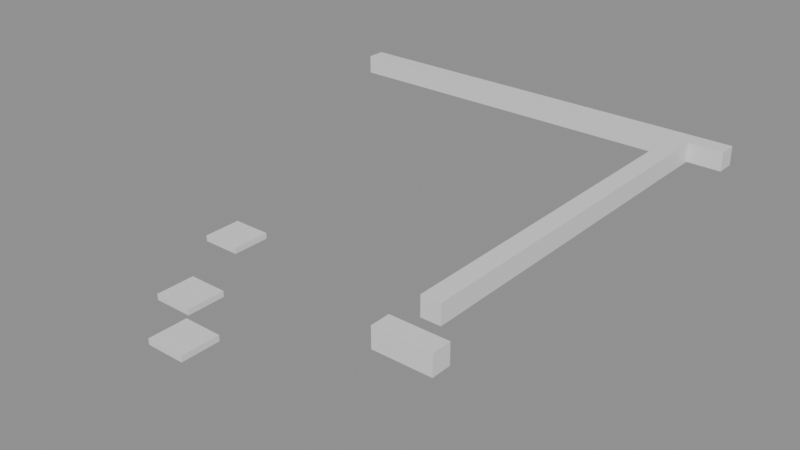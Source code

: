 # Source: building_lego.blend  (saved by Blender 5.0.119; exported with 4.5.12 LTS)
import bpy
from mathutils import Matrix  # noqa: F401  (used for matrix-valued properties, if any)

bpy.ops.wm.read_factory_settings(use_empty=True)
scene = bpy.context.scene
scene.name = 'Scene'

# ---- collections
col_01_paredes_externas = bpy.data.collections.new('01_Paredes_Externas'); scene.collection.children.link(col_01_paredes_externas)
col_04_moveis_decoracoes = bpy.data.collections.new('04_Moveis_Decoracoes'); scene.collection.children.link(col_04_moveis_decoracoes)

# ---- materials (node trees are filled in below, after node groups)
mat_mat_parede_externa = bpy.data.materials.new('Mat_Parede_Externa')
mat_mat_moveis = bpy.data.materials.new('Mat_Moveis')

# ---- material node trees
mat_mat_parede_externa.use_nodes = True; mat_mat_parede_externa.node_tree.nodes.clear()
_N = mat_mat_parede_externa.node_tree.nodes; _L = mat_mat_parede_externa.node_tree.links
n0 = _N.new('ShaderNodeBsdfPrincipled'); n0.name = 'BSDF - Pré-fundamentado'; n0.location = (-200, 100)
n1 = _N.new('ShaderNodeOutputMaterial'); n1.name = 'Saída de material'; n1.location = (200, 100)
_L.new(n0.outputs[0], n1.inputs[0])
n1.is_active_output = True
mat_mat_moveis.use_nodes = True; mat_mat_moveis.node_tree.nodes.clear()
_N = mat_mat_moveis.node_tree.nodes; _L = mat_mat_moveis.node_tree.links
n0 = _N.new('ShaderNodeBsdfPrincipled'); n0.name = 'BSDF - Pré-fundamentado'; n0.location = (-200, 100)
n1 = _N.new('ShaderNodeOutputMaterial'); n1.name = 'Saída de material'; n1.location = (200, 100)
_L.new(n0.outputs[0], n1.inputs[0])
n1.is_active_output = True

# ---- meshes
me_bloco_stone_wall_4167_1631_z17 = bpy.data.meshes.new('Bloco_stone_wall_4167_1631_z17')
me_bloco_stone_wall_4167_1631_z17.from_pydata([(-0.5, -0.175, -0.18), (0.5, -0.175, -0.18), (0.5, 0.175, -0.18), (-0.5, 0.175, -0.18), (-0.5, -0.175, 0.18), (0.5, -0.175, 0.18), (0.5, 0.175, 0.18), (-0.5, 0.175, 0.18)], [], [(0, 1, 2, 3), (4, 7, 6, 5), (0, 4, 5, 1), (2, 6, 7, 3), (0, 3, 7, 4), (1, 5, 6, 2)])
me_bloco_stone_wall_4167_1631_z17.materials.append(mat_mat_parede_externa)
me_bloco_stone_wall_4167_1631_z17.update()
me_bloco_stone_wall_4160_1639_z17 = bpy.data.meshes.new('Bloco_stone_wall_4160_1639_z17')
me_bloco_stone_wall_4160_1639_z17.from_pydata([(-0.5, -0.175, -0.18), (0.5, -0.175, -0.18), (0.5, 0.175, -0.18), (-0.5, 0.175, -0.18), (-0.5, -0.175, 0.18), (0.5, -0.175, 0.18), (0.5, 0.175, 0.18), (-0.5, 0.175, 0.18)], [], [(0, 1, 2, 3), (4, 7, 6, 5), (0, 4, 5, 1), (2, 6, 7, 3), (0, 3, 7, 4), (1, 5, 6, 2)])
me_bloco_stone_wall_4160_1639_z17.materials.append(mat_mat_parede_externa)
me_bloco_stone_wall_4160_1639_z17.update()
me_bloco_stone_wall_4161_1639_z17 = bpy.data.meshes.new('Bloco_stone_wall_4161_1639_z17')
me_bloco_stone_wall_4161_1639_z17.from_pydata([(-0.5, -0.175, -0.18), (0.5, -0.175, -0.18), (0.5, 0.175, -0.18), (-0.5, 0.175, -0.18), (-0.5, -0.175, 0.18), (0.5, -0.175, 0.18), (0.5, 0.175, 0.18), (-0.5, 0.175, 0.18)], [], [(0, 1, 2, 3), (4, 7, 6, 5), (0, 4, 5, 1), (2, 6, 7, 3), (0, 3, 7, 4), (1, 5, 6, 2)])
me_bloco_stone_wall_4161_1639_z17.materials.append(mat_mat_parede_externa)
me_bloco_stone_wall_4161_1639_z17.update()
me_bloco_stone_wall_4162_1639_z17 = bpy.data.meshes.new('Bloco_stone_wall_4162_1639_z17')
me_bloco_stone_wall_4162_1639_z17.from_pydata([(-0.5, -0.175, -0.18), (0.5, -0.175, -0.18), (0.5, 0.175, -0.18), (-0.5, 0.175, -0.18), (-0.5, -0.175, 0.18), (0.5, -0.175, 0.18), (0.5, 0.175, 0.18), (-0.5, 0.175, 0.18)], [], [(0, 1, 2, 3), (4, 7, 6, 5), (0, 4, 5, 1), (2, 6, 7, 3), (0, 3, 7, 4), (1, 5, 6, 2)])
me_bloco_stone_wall_4162_1639_z17.materials.append(mat_mat_parede_externa)
me_bloco_stone_wall_4162_1639_z17.update()
me_bloco_stone_wall_4163_1639_z17 = bpy.data.meshes.new('Bloco_stone_wall_4163_1639_z17')
me_bloco_stone_wall_4163_1639_z17.from_pydata([(-0.5, -0.175, -0.18), (0.5, -0.175, -0.18), (0.5, 0.175, -0.18), (-0.5, 0.175, -0.18), (-0.5, -0.175, 0.18), (0.5, -0.175, 0.18), (0.5, 0.175, 0.18), (-0.5, 0.175, 0.18)], [], [(0, 1, 2, 3), (4, 7, 6, 5), (0, 4, 5, 1), (2, 6, 7, 3), (0, 3, 7, 4), (1, 5, 6, 2)])
me_bloco_stone_wall_4163_1639_z17.materials.append(mat_mat_parede_externa)
me_bloco_stone_wall_4163_1639_z17.update()
me_bloco_stone_wall_4164_1639_z17 = bpy.data.meshes.new('Bloco_stone_wall_4164_1639_z17')
me_bloco_stone_wall_4164_1639_z17.from_pydata([(-0.5, -0.175, -0.18), (0.5, -0.175, -0.18), (0.5, 0.175, -0.18), (-0.5, 0.175, -0.18), (-0.5, -0.175, 0.18), (0.5, -0.175, 0.18), (0.5, 0.175, 0.18), (-0.5, 0.175, 0.18)], [], [(0, 1, 2, 3), (4, 7, 6, 5), (0, 4, 5, 1), (2, 6, 7, 3), (0, 3, 7, 4), (1, 5, 6, 2)])
me_bloco_stone_wall_4164_1639_z17.materials.append(mat_mat_parede_externa)
me_bloco_stone_wall_4164_1639_z17.update()
me_bloco_stone_wall_4165_1639_z17 = bpy.data.meshes.new('Bloco_stone_wall_4165_1639_z17')
me_bloco_stone_wall_4165_1639_z17.from_pydata([(-0.5, -0.175, -0.18), (0.5, -0.175, -0.18), (0.5, 0.175, -0.18), (-0.5, 0.175, -0.18), (-0.5, -0.175, 0.18), (0.5, -0.175, 0.18), (0.5, 0.175, 0.18), (-0.5, 0.175, 0.18)], [], [(0, 1, 2, 3), (4, 7, 6, 5), (0, 4, 5, 1), (2, 6, 7, 3), (0, 3, 7, 4), (1, 5, 6, 2)])
me_bloco_stone_wall_4165_1639_z17.materials.append(mat_mat_parede_externa)
me_bloco_stone_wall_4165_1639_z17.update()
me_bloco_stone_wall_4166_1639_z17 = bpy.data.meshes.new('Bloco_stone_wall_4166_1639_z17')
me_bloco_stone_wall_4166_1639_z17.from_pydata([(-0.5, -0.175, -0.18), (0.5, -0.175, -0.18), (0.5, 0.175, -0.18), (-0.5, 0.175, -0.18), (-0.5, -0.175, 0.18), (0.5, -0.175, 0.18), (0.5, 0.175, 0.18), (-0.5, 0.175, 0.18)], [], [(0, 1, 2, 3), (4, 7, 6, 5), (0, 4, 5, 1), (2, 6, 7, 3), (0, 3, 7, 4), (1, 5, 6, 2)])
me_bloco_stone_wall_4166_1639_z17.materials.append(mat_mat_parede_externa)
me_bloco_stone_wall_4166_1639_z17.update()
me_bloco_stone_wall_4167_1639_z17 = bpy.data.meshes.new('Bloco_stone_wall_4167_1639_z17')
me_bloco_stone_wall_4167_1639_z17.from_pydata([(-0.5, -0.175, -0.18), (0.5, -0.175, -0.18), (0.5, 0.175, -0.18), (-0.5, 0.175, -0.18), (-0.5, -0.175, 0.18), (0.5, -0.175, 0.18), (0.5, 0.175, 0.18), (-0.5, 0.175, 0.18)], [], [(0, 1, 2, 3), (4, 7, 6, 5), (0, 4, 5, 1), (2, 6, 7, 3), (0, 3, 7, 4), (1, 5, 6, 2)])
me_bloco_stone_wall_4167_1639_z17.materials.append(mat_mat_parede_externa)
me_bloco_stone_wall_4167_1639_z17.update()
me_bloco_stone_wall_4167_1632_z17 = bpy.data.meshes.new('Bloco_stone_wall_4167_1632_z17')
me_bloco_stone_wall_4167_1632_z17.from_pydata([(-0.175, -0.5, -0.18), (0.175, -0.5, -0.18), (0.175, 0.5, -0.18), (-0.175, 0.5, -0.18), (-0.175, -0.5, 0.18), (0.175, -0.5, 0.18), (0.175, 0.5, 0.18), (-0.175, 0.5, 0.18)], [], [(0, 1, 2, 3), (4, 7, 6, 5), (0, 4, 5, 1), (2, 6, 7, 3), (0, 3, 7, 4), (1, 5, 6, 2)])
me_bloco_stone_wall_4167_1632_z17.materials.append(mat_mat_parede_externa)
me_bloco_stone_wall_4167_1632_z17.update()
me_bloco_stone_wall_4167_1633_z17 = bpy.data.meshes.new('Bloco_stone_wall_4167_1633_z17')
me_bloco_stone_wall_4167_1633_z17.from_pydata([(-0.175, -0.5, -0.18), (0.175, -0.5, -0.18), (0.175, 0.5, -0.18), (-0.175, 0.5, -0.18), (-0.175, -0.5, 0.18), (0.175, -0.5, 0.18), (0.175, 0.5, 0.18), (-0.175, 0.5, 0.18)], [], [(0, 1, 2, 3), (4, 7, 6, 5), (0, 4, 5, 1), (2, 6, 7, 3), (0, 3, 7, 4), (1, 5, 6, 2)])
me_bloco_stone_wall_4167_1633_z17.materials.append(mat_mat_parede_externa)
me_bloco_stone_wall_4167_1633_z17.update()
me_bloco_stone_wall_4167_1634_z17 = bpy.data.meshes.new('Bloco_stone_wall_4167_1634_z17')
me_bloco_stone_wall_4167_1634_z17.from_pydata([(-0.175, -0.5, -0.18), (0.175, -0.5, -0.18), (0.175, 0.5, -0.18), (-0.175, 0.5, -0.18), (-0.175, -0.5, 0.18), (0.175, -0.5, 0.18), (0.175, 0.5, 0.18), (-0.175, 0.5, 0.18)], [], [(0, 1, 2, 3), (4, 7, 6, 5), (0, 4, 5, 1), (2, 6, 7, 3), (0, 3, 7, 4), (1, 5, 6, 2)])
me_bloco_stone_wall_4167_1634_z17.materials.append(mat_mat_parede_externa)
me_bloco_stone_wall_4167_1634_z17.update()
me_bloco_stone_wall_4167_1635_z17 = bpy.data.meshes.new('Bloco_stone_wall_4167_1635_z17')
me_bloco_stone_wall_4167_1635_z17.from_pydata([(-0.175, -0.5, -0.18), (0.175, -0.5, -0.18), (0.175, 0.5, -0.18), (-0.175, 0.5, -0.18), (-0.175, -0.5, 0.18), (0.175, -0.5, 0.18), (0.175, 0.5, 0.18), (-0.175, 0.5, 0.18)], [], [(0, 1, 2, 3), (4, 7, 6, 5), (0, 4, 5, 1), (2, 6, 7, 3), (0, 3, 7, 4), (1, 5, 6, 2)])
me_bloco_stone_wall_4167_1635_z17.materials.append(mat_mat_parede_externa)
me_bloco_stone_wall_4167_1635_z17.update()
me_bloco_stone_wall_4167_1636_z17 = bpy.data.meshes.new('Bloco_stone_wall_4167_1636_z17')
me_bloco_stone_wall_4167_1636_z17.from_pydata([(-0.175, -0.5, -0.18), (0.175, -0.5, -0.18), (0.175, 0.5, -0.18), (-0.175, 0.5, -0.18), (-0.175, -0.5, 0.18), (0.175, -0.5, 0.18), (0.175, 0.5, 0.18), (-0.175, 0.5, 0.18)], [], [(0, 1, 2, 3), (4, 7, 6, 5), (0, 4, 5, 1), (2, 6, 7, 3), (0, 3, 7, 4), (1, 5, 6, 2)])
me_bloco_stone_wall_4167_1636_z17.materials.append(mat_mat_parede_externa)
me_bloco_stone_wall_4167_1636_z17.update()
me_bloco_stone_wall_4167_1637_z17 = bpy.data.meshes.new('Bloco_stone_wall_4167_1637_z17')
me_bloco_stone_wall_4167_1637_z17.from_pydata([(-0.175, -0.5, -0.18), (0.175, -0.5, -0.18), (0.175, 0.5, -0.18), (-0.175, 0.5, -0.18), (-0.175, -0.5, 0.18), (0.175, -0.5, 0.18), (0.175, 0.5, 0.18), (-0.175, 0.5, 0.18)], [], [(0, 1, 2, 3), (4, 7, 6, 5), (0, 4, 5, 1), (2, 6, 7, 3), (0, 3, 7, 4), (1, 5, 6, 2)])
me_bloco_stone_wall_4167_1637_z17.materials.append(mat_mat_parede_externa)
me_bloco_stone_wall_4167_1637_z17.update()
me_bloco_stone_wall_4167_1638_z17 = bpy.data.meshes.new('Bloco_stone_wall_4167_1638_z17')
me_bloco_stone_wall_4167_1638_z17.from_pydata([(-0.175, -0.5, -0.18), (0.175, -0.5, -0.18), (0.175, 0.5, -0.18), (-0.175, 0.5, -0.18), (-0.175, -0.5, 0.18), (0.175, -0.5, 0.18), (0.175, 0.5, 0.18), (-0.175, 0.5, 0.18)], [], [(0, 1, 2, 3), (4, 7, 6, 5), (0, 4, 5, 1), (2, 6, 7, 3), (0, 3, 7, 4), (1, 5, 6, 2)])
me_bloco_stone_wall_4167_1638_z17.materials.append(mat_mat_parede_externa)
me_bloco_stone_wall_4167_1638_z17.update()
me_movel_web_4162_1631_z0 = bpy.data.meshes.new('Movel_web_4162_1631_z0')
me_movel_web_4162_1631_z0.from_pydata([(-0.4, -0.4, -0.06), (0.4, -0.4, -0.06), (0.4, 0.4, -0.06), (-0.4, 0.4, -0.06), (-0.4, -0.4, 0.06), (0.4, -0.4, 0.06), (0.4, 0.4, 0.06), (-0.4, 0.4, 0.06)], [], [(0, 1, 2, 3), (4, 7, 6, 5), (0, 4, 5, 1), (2, 6, 7, 3), (0, 3, 7, 4), (1, 5, 6, 2)])
me_movel_web_4162_1631_z0.materials.append(mat_mat_moveis)
me_movel_web_4162_1631_z0.update()
me_movel_web_4161_1632_z0 = bpy.data.meshes.new('Movel_web_4161_1632_z0')
me_movel_web_4161_1632_z0.from_pydata([(-0.4, -0.4, -0.06), (0.4, -0.4, -0.06), (0.4, 0.4, -0.06), (-0.4, 0.4, -0.06), (-0.4, -0.4, 0.06), (0.4, -0.4, 0.06), (0.4, 0.4, 0.06), (-0.4, 0.4, 0.06)], [], [(0, 1, 2, 3), (4, 7, 6, 5), (0, 4, 5, 1), (2, 6, 7, 3), (0, 3, 7, 4), (1, 5, 6, 2)])
me_movel_web_4161_1632_z0.materials.append(mat_mat_moveis)
me_movel_web_4161_1632_z0.update()
me_movel_web_4160_1634_z0 = bpy.data.meshes.new('Movel_web_4160_1634_z0')
me_movel_web_4160_1634_z0.from_pydata([(-0.4, -0.4, -0.06), (0.4, -0.4, -0.06), (0.4, 0.4, -0.06), (-0.4, 0.4, -0.06), (-0.4, -0.4, 0.06), (0.4, -0.4, 0.06), (0.4, 0.4, 0.06), (-0.4, 0.4, 0.06)], [], [(0, 1, 2, 3), (4, 7, 6, 5), (0, 4, 5, 1), (2, 6, 7, 3), (0, 3, 7, 4), (1, 5, 6, 2)])
me_movel_web_4160_1634_z0.materials.append(mat_mat_moveis)
me_movel_web_4160_1634_z0.update()

# ---- objects
ob_parede_externa_norte_y1631_x4167_4167 = bpy.data.objects.new('Parede_Externa_Norte_Y1631_X4167_4167', None)
ob_bloco_stone_wall_4167_1631_z17 = bpy.data.objects.new('Bloco_stone_wall_4167_1631_z17', me_bloco_stone_wall_4167_1631_z17)
ob_parede_externa_sul_y1639_x4160_4167 = bpy.data.objects.new('Parede_Externa_Sul_Y1639_X4160_4167', None)
ob_bloco_stone_wall_4160_1639_z17 = bpy.data.objects.new('Bloco_stone_wall_4160_1639_z17', me_bloco_stone_wall_4160_1639_z17)
ob_bloco_stone_wall_4161_1639_z17 = bpy.data.objects.new('Bloco_stone_wall_4161_1639_z17', me_bloco_stone_wall_4161_1639_z17)
ob_bloco_stone_wall_4162_1639_z17 = bpy.data.objects.new('Bloco_stone_wall_4162_1639_z17', me_bloco_stone_wall_4162_1639_z17)
ob_bloco_stone_wall_4163_1639_z17 = bpy.data.objects.new('Bloco_stone_wall_4163_1639_z17', me_bloco_stone_wall_4163_1639_z17)
ob_bloco_stone_wall_4164_1639_z17 = bpy.data.objects.new('Bloco_stone_wall_4164_1639_z17', me_bloco_stone_wall_4164_1639_z17)
ob_bloco_stone_wall_4165_1639_z17 = bpy.data.objects.new('Bloco_stone_wall_4165_1639_z17', me_bloco_stone_wall_4165_1639_z17)
ob_bloco_stone_wall_4166_1639_z17 = bpy.data.objects.new('Bloco_stone_wall_4166_1639_z17', me_bloco_stone_wall_4166_1639_z17)
ob_bloco_stone_wall_4167_1639_z17 = bpy.data.objects.new('Bloco_stone_wall_4167_1639_z17', me_bloco_stone_wall_4167_1639_z17)
ob_parede_externa_leste_x4167_y1632_1638 = bpy.data.objects.new('Parede_Externa_Leste_X4167_Y1632_1638', None)
ob_bloco_stone_wall_4167_1632_z17 = bpy.data.objects.new('Bloco_stone_wall_4167_1632_z17', me_bloco_stone_wall_4167_1632_z17)
ob_bloco_stone_wall_4167_1633_z17 = bpy.data.objects.new('Bloco_stone_wall_4167_1633_z17', me_bloco_stone_wall_4167_1633_z17)
ob_bloco_stone_wall_4167_1634_z17 = bpy.data.objects.new('Bloco_stone_wall_4167_1634_z17', me_bloco_stone_wall_4167_1634_z17)
ob_bloco_stone_wall_4167_1635_z17 = bpy.data.objects.new('Bloco_stone_wall_4167_1635_z17', me_bloco_stone_wall_4167_1635_z17)
ob_bloco_stone_wall_4167_1636_z17 = bpy.data.objects.new('Bloco_stone_wall_4167_1636_z17', me_bloco_stone_wall_4167_1636_z17)
ob_bloco_stone_wall_4167_1637_z17 = bpy.data.objects.new('Bloco_stone_wall_4167_1637_z17', me_bloco_stone_wall_4167_1637_z17)
ob_bloco_stone_wall_4167_1638_z17 = bpy.data.objects.new('Bloco_stone_wall_4167_1638_z17', me_bloco_stone_wall_4167_1638_z17)
ob_moveis_decoracoes = bpy.data.objects.new('Moveis_Decoracoes', None)
ob_movel_web_4162_1631_z0 = bpy.data.objects.new('Movel_web_4162_1631_z0', me_movel_web_4162_1631_z0)
ob_movel_web_4161_1632_z0 = bpy.data.objects.new('Movel_web_4161_1632_z0', me_movel_web_4161_1632_z0)
ob_movel_web_4160_1634_z0 = bpy.data.objects.new('Movel_web_4160_1634_z0', me_movel_web_4160_1634_z0)

# ---- transforms, parenting, visibility, modifiers, constraints
ob_parede_externa_norte_y1631_x4167_4167.location = (3.5, -4.0, 0.0)
ob_parede_externa_norte_y1631_x4167_4167.empty_display_type = 'CUBE'
ob_bloco_stone_wall_4167_1631_z17.parent = ob_parede_externa_norte_y1631_x4167_4167
ob_bloco_stone_wall_4167_1631_z17.matrix_parent_inverse = Matrix(((1.0, -0.0, 0.0, -3.5), (-0.0, 1.0, -0.0, 4.0), (0.0, -0.0, 1.0, -0.0), (-0.0, 0.0, -0.0, 1.0)))
ob_bloco_stone_wall_4167_1631_z17.location = (3.5, -4.325, 0.18)
ob_parede_externa_sul_y1639_x4160_4167.location = (0.0, 4.0, 0.0)
ob_parede_externa_sul_y1639_x4160_4167.empty_display_type = 'CUBE'
ob_bloco_stone_wall_4160_1639_z17.parent = ob_parede_externa_sul_y1639_x4160_4167
ob_bloco_stone_wall_4160_1639_z17.matrix_parent_inverse = Matrix(((1.0, -0.0, 0.0, -0.0), (-0.0, 1.0, -0.0, -4.0), (0.0, -0.0, 1.0, -0.0), (-0.0, 0.0, -0.0, 1.0)))
ob_bloco_stone_wall_4160_1639_z17.location = (-3.5, 3.675, 0.18)
ob_bloco_stone_wall_4161_1639_z17.parent = ob_parede_externa_sul_y1639_x4160_4167
ob_bloco_stone_wall_4161_1639_z17.matrix_parent_inverse = Matrix(((1.0, -0.0, 0.0, -0.0), (-0.0, 1.0, -0.0, -4.0), (0.0, -0.0, 1.0, -0.0), (-0.0, 0.0, -0.0, 1.0)))
ob_bloco_stone_wall_4161_1639_z17.location = (-2.5, 3.675, 0.18)
ob_bloco_stone_wall_4162_1639_z17.parent = ob_parede_externa_sul_y1639_x4160_4167
ob_bloco_stone_wall_4162_1639_z17.matrix_parent_inverse = Matrix(((1.0, -0.0, 0.0, -0.0), (-0.0, 1.0, -0.0, -4.0), (0.0, -0.0, 1.0, -0.0), (-0.0, 0.0, -0.0, 1.0)))
ob_bloco_stone_wall_4162_1639_z17.location = (-1.5, 3.675, 0.18)
ob_bloco_stone_wall_4163_1639_z17.parent = ob_parede_externa_sul_y1639_x4160_4167
ob_bloco_stone_wall_4163_1639_z17.matrix_parent_inverse = Matrix(((1.0, -0.0, 0.0, -0.0), (-0.0, 1.0, -0.0, -4.0), (0.0, -0.0, 1.0, -0.0), (-0.0, 0.0, -0.0, 1.0)))
ob_bloco_stone_wall_4163_1639_z17.location = (-0.5, 3.675, 0.18)
ob_bloco_stone_wall_4164_1639_z17.parent = ob_parede_externa_sul_y1639_x4160_4167
ob_bloco_stone_wall_4164_1639_z17.matrix_parent_inverse = Matrix(((1.0, -0.0, 0.0, -0.0), (-0.0, 1.0, -0.0, -4.0), (0.0, -0.0, 1.0, -0.0), (-0.0, 0.0, -0.0, 1.0)))
ob_bloco_stone_wall_4164_1639_z17.location = (0.5, 3.675, 0.18)
ob_bloco_stone_wall_4165_1639_z17.parent = ob_parede_externa_sul_y1639_x4160_4167
ob_bloco_stone_wall_4165_1639_z17.matrix_parent_inverse = Matrix(((1.0, -0.0, 0.0, -0.0), (-0.0, 1.0, -0.0, -4.0), (0.0, -0.0, 1.0, -0.0), (-0.0, 0.0, -0.0, 1.0)))
ob_bloco_stone_wall_4165_1639_z17.location = (1.5, 3.675, 0.18)
ob_bloco_stone_wall_4166_1639_z17.parent = ob_parede_externa_sul_y1639_x4160_4167
ob_bloco_stone_wall_4166_1639_z17.matrix_parent_inverse = Matrix(((1.0, -0.0, 0.0, -0.0), (-0.0, 1.0, -0.0, -4.0), (0.0, -0.0, 1.0, -0.0), (-0.0, 0.0, -0.0, 1.0)))
ob_bloco_stone_wall_4166_1639_z17.location = (2.5, 3.675, 0.18)
ob_bloco_stone_wall_4167_1639_z17.parent = ob_parede_externa_sul_y1639_x4160_4167
ob_bloco_stone_wall_4167_1639_z17.matrix_parent_inverse = Matrix(((1.0, -0.0, 0.0, -0.0), (-0.0, 1.0, -0.0, -4.0), (0.0, -0.0, 1.0, -0.0), (-0.0, 0.0, -0.0, 1.0)))
ob_bloco_stone_wall_4167_1639_z17.location = (3.5, 3.675, 0.18)
ob_parede_externa_leste_x4167_y1632_1638.location = (3.5, 0.0, 0.0)
ob_parede_externa_leste_x4167_y1632_1638.empty_display_type = 'CUBE'
ob_bloco_stone_wall_4167_1632_z17.parent = ob_parede_externa_leste_x4167_y1632_1638
ob_bloco_stone_wall_4167_1632_z17.matrix_parent_inverse = Matrix(((1.0, -0.0, 0.0, -3.5), (-0.0, 1.0, -0.0, 0.0), (0.0, -0.0, 1.0, -0.0), (-0.0, 0.0, -0.0, 1.0)))
ob_bloco_stone_wall_4167_1632_z17.location = (3.175, -3.0, 0.18)
ob_bloco_stone_wall_4167_1633_z17.parent = ob_parede_externa_leste_x4167_y1632_1638
ob_bloco_stone_wall_4167_1633_z17.matrix_parent_inverse = Matrix(((1.0, -0.0, 0.0, -3.5), (-0.0, 1.0, -0.0, 0.0), (0.0, -0.0, 1.0, -0.0), (-0.0, 0.0, -0.0, 1.0)))
ob_bloco_stone_wall_4167_1633_z17.location = (3.175, -2.0, 0.18)
ob_bloco_stone_wall_4167_1634_z17.parent = ob_parede_externa_leste_x4167_y1632_1638
ob_bloco_stone_wall_4167_1634_z17.matrix_parent_inverse = Matrix(((1.0, -0.0, 0.0, -3.5), (-0.0, 1.0, -0.0, 0.0), (0.0, -0.0, 1.0, -0.0), (-0.0, 0.0, -0.0, 1.0)))
ob_bloco_stone_wall_4167_1634_z17.location = (3.175, -1.0, 0.18)
ob_bloco_stone_wall_4167_1635_z17.parent = ob_parede_externa_leste_x4167_y1632_1638
ob_bloco_stone_wall_4167_1635_z17.matrix_parent_inverse = Matrix(((1.0, -0.0, 0.0, -3.5), (-0.0, 1.0, -0.0, 0.0), (0.0, -0.0, 1.0, -0.0), (-0.0, 0.0, -0.0, 1.0)))
ob_bloco_stone_wall_4167_1635_z17.location = (3.175, 0.0, 0.18)
ob_bloco_stone_wall_4167_1636_z17.parent = ob_parede_externa_leste_x4167_y1632_1638
ob_bloco_stone_wall_4167_1636_z17.matrix_parent_inverse = Matrix(((1.0, -0.0, 0.0, -3.5), (-0.0, 1.0, -0.0, 0.0), (0.0, -0.0, 1.0, -0.0), (-0.0, 0.0, -0.0, 1.0)))
ob_bloco_stone_wall_4167_1636_z17.location = (3.175, 1.0, 0.18)
ob_bloco_stone_wall_4167_1637_z17.parent = ob_parede_externa_leste_x4167_y1632_1638
ob_bloco_stone_wall_4167_1637_z17.matrix_parent_inverse = Matrix(((1.0, -0.0, 0.0, -3.5), (-0.0, 1.0, -0.0, 0.0), (0.0, -0.0, 1.0, -0.0), (-0.0, 0.0, -0.0, 1.0)))
ob_bloco_stone_wall_4167_1637_z17.location = (3.175, 2.0, 0.18)
ob_bloco_stone_wall_4167_1638_z17.parent = ob_parede_externa_leste_x4167_y1632_1638
ob_bloco_stone_wall_4167_1638_z17.matrix_parent_inverse = Matrix(((1.0, -0.0, 0.0, -3.5), (-0.0, 1.0, -0.0, 0.0), (0.0, -0.0, 1.0, -0.0), (-0.0, 0.0, -0.0, 1.0)))
ob_bloco_stone_wall_4167_1638_z17.location = (3.175, 3.0, 0.18)
ob_moveis_decoracoes.location = (0.0, 0.0, 0.0)
ob_moveis_decoracoes.empty_display_type = 'CUBE'
ob_movel_web_4162_1631_z0.parent = ob_moveis_decoracoes
ob_movel_web_4162_1631_z0.location = (-1.5, -4.0, -1.98)
ob_movel_web_4161_1632_z0.parent = ob_moveis_decoracoes
ob_movel_web_4161_1632_z0.location = (-2.5, -3.0, -1.98)
ob_movel_web_4160_1634_z0.parent = ob_moveis_decoracoes
ob_movel_web_4160_1634_z0.location = (-3.5, -1.0, -1.98)

# ---- collection membership
col_01_paredes_externas.objects.link(ob_parede_externa_norte_y1631_x4167_4167)
col_01_paredes_externas.objects.link(ob_bloco_stone_wall_4167_1631_z17)
col_01_paredes_externas.objects.link(ob_parede_externa_sul_y1639_x4160_4167)
col_01_paredes_externas.objects.link(ob_bloco_stone_wall_4160_1639_z17)
col_01_paredes_externas.objects.link(ob_bloco_stone_wall_4161_1639_z17)
col_01_paredes_externas.objects.link(ob_bloco_stone_wall_4162_1639_z17)
col_01_paredes_externas.objects.link(ob_bloco_stone_wall_4163_1639_z17)
col_01_paredes_externas.objects.link(ob_bloco_stone_wall_4164_1639_z17)
col_01_paredes_externas.objects.link(ob_bloco_stone_wall_4165_1639_z17)
col_01_paredes_externas.objects.link(ob_bloco_stone_wall_4166_1639_z17)
col_01_paredes_externas.objects.link(ob_bloco_stone_wall_4167_1639_z17)
col_01_paredes_externas.objects.link(ob_parede_externa_leste_x4167_y1632_1638)
col_01_paredes_externas.objects.link(ob_bloco_stone_wall_4167_1632_z17)
col_01_paredes_externas.objects.link(ob_bloco_stone_wall_4167_1633_z17)
col_01_paredes_externas.objects.link(ob_bloco_stone_wall_4167_1634_z17)
col_01_paredes_externas.objects.link(ob_bloco_stone_wall_4167_1635_z17)
col_01_paredes_externas.objects.link(ob_bloco_stone_wall_4167_1636_z17)
col_01_paredes_externas.objects.link(ob_bloco_stone_wall_4167_1637_z17)
col_01_paredes_externas.objects.link(ob_bloco_stone_wall_4167_1638_z17)
col_04_moveis_decoracoes.objects.link(ob_moveis_decoracoes)
col_04_moveis_decoracoes.objects.link(ob_movel_web_4162_1631_z0)
col_04_moveis_decoracoes.objects.link(ob_movel_web_4161_1632_z0)
col_04_moveis_decoracoes.objects.link(ob_movel_web_4160_1634_z0)

# ---- scene / render settings (as saved in the file)
scene.frame_start = 1; scene.frame_end = 250; scene.frame_set(1)
scene.render.engine = 'BLENDER_EEVEE_NEXT'
scene.render.bake_bias = 0.0
scene.render.bake_samples = 0
scene.cycles.sampling_pattern = 'TABULATED_SOBOL'
scene.eevee.use_volume_custom_range = False
bpy.context.view_layer.update()

# ---- added for rendering (the .blend has no active camera and no usable light): camera, sun + grey world if the file has none
cam_auto = bpy.data.cameras.new('AutoCamera')
cam_auto.lens = 50.0
cam_auto.sensor_width = 36.0
cam_auto.clip_end = 1000.0
ob_auto_camera = bpy.data.objects.new('AutoCamera', cam_auto)
scene.collection.objects.link(ob_auto_camera)
ob_auto_camera.location = (10.9272, -13.4376, 7.90172)
ob_auto_camera.rotation_euler = (1.09748, -7.21219e-08, 0.694738)
scene.camera = ob_auto_camera
light_auto_sun = bpy.data.lights.new('AutoSun', 'SUN')
light_auto_sun.energy = 3.0
light_auto_sun.angle = 0.0523599
ob_auto_sun = bpy.data.objects.new('AutoSun', light_auto_sun)
scene.collection.objects.link(ob_auto_sun)
ob_auto_sun.rotation_euler = (0.872665, 0.174533, 0.523599)
if scene.world is None:
    world_auto = bpy.data.worlds.new('AutoWorld')
    world_auto.color = (0.3, 0.3, 0.3)
    scene.world = world_auto
bpy.context.view_layer.update()
